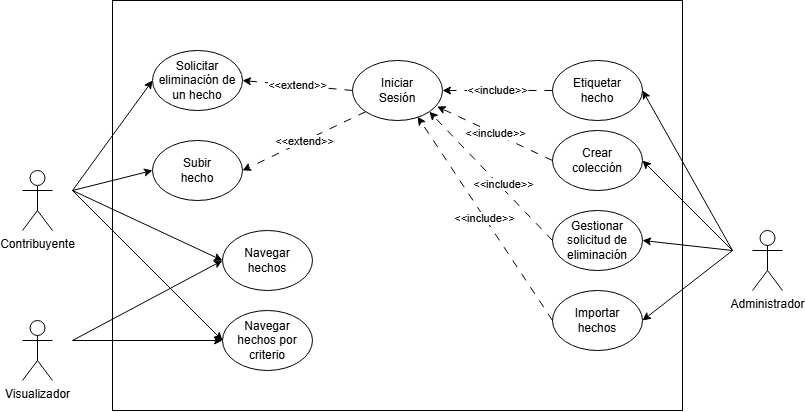

The diagram above was exported from draw.io. Its source (the exported page's mxGraphModel, read from the mxfile embedded in the PNG):
<mxGraphModel dx="1190" dy="648" grid="1" gridSize="10" guides="1" tooltips="1" connect="1" arrows="1" fold="1" page="1" pageScale="1" pageWidth="827" pageHeight="1169" math="0" shadow="0">
  <root>
    <mxCell id="0" />
    <mxCell id="1" parent="0" />
    <mxCell id="dbBfcHZjNJkieyOTu7-x-1" value="Administrador&lt;div&gt;&lt;br&gt;&lt;/div&gt;" style="shape=umlActor;verticalLabelPosition=bottom;verticalAlign=top;html=1;outlineConnect=0;" vertex="1" parent="1">
      <mxGeometry x="760" y="460" width="30" height="60" as="geometry" />
    </mxCell>
    <mxCell id="dbBfcHZjNJkieyOTu7-x-5" value="" style="rounded=0;whiteSpace=wrap;html=1;" vertex="1" parent="1">
      <mxGeometry x="120" y="230" width="570" height="410" as="geometry" />
    </mxCell>
    <mxCell id="dbBfcHZjNJkieyOTu7-x-6" value="Iniciar&lt;div&gt;Sesión&lt;/div&gt;" style="ellipse;whiteSpace=wrap;html=1;" vertex="1" parent="1">
      <mxGeometry x="360" y="290" width="90" height="60" as="geometry" />
    </mxCell>
    <mxCell id="dbBfcHZjNJkieyOTu7-x-7" value="Contribuyente" style="shape=umlActor;verticalLabelPosition=bottom;verticalAlign=top;html=1;outlineConnect=0;" vertex="1" parent="1">
      <mxGeometry x="30" y="400" width="30" height="60" as="geometry" />
    </mxCell>
    <mxCell id="dbBfcHZjNJkieyOTu7-x-8" value="Visualizador" style="shape=umlActor;verticalLabelPosition=bottom;verticalAlign=top;html=1;outlineConnect=0;" vertex="1" parent="1">
      <mxGeometry x="30" y="550" width="30" height="60" as="geometry" />
    </mxCell>
    <mxCell id="dbBfcHZjNJkieyOTu7-x-11" value="Importar&lt;div&gt;hechos&lt;/div&gt;" style="ellipse;whiteSpace=wrap;html=1;" vertex="1" parent="1">
      <mxGeometry x="560" y="520" width="90" height="60" as="geometry" />
    </mxCell>
    <mxCell id="dbBfcHZjNJkieyOTu7-x-12" value="Gestionar solicitud de eliminación" style="ellipse;whiteSpace=wrap;html=1;" vertex="1" parent="1">
      <mxGeometry x="560" y="440" width="90" height="60" as="geometry" />
    </mxCell>
    <mxCell id="dbBfcHZjNJkieyOTu7-x-13" value="Solicitar eliminación de un hecho" style="ellipse;whiteSpace=wrap;html=1;" vertex="1" parent="1">
      <mxGeometry x="160" y="280" width="90" height="60" as="geometry" />
    </mxCell>
    <mxCell id="dbBfcHZjNJkieyOTu7-x-14" value="Subir&lt;div&gt;hecho&lt;/div&gt;" style="ellipse;whiteSpace=wrap;html=1;" vertex="1" parent="1">
      <mxGeometry x="160" y="370" width="90" height="60" as="geometry" />
    </mxCell>
    <mxCell id="dbBfcHZjNJkieyOTu7-x-15" value="Navegar&lt;div&gt;hechos&lt;/div&gt;" style="ellipse;whiteSpace=wrap;html=1;" vertex="1" parent="1">
      <mxGeometry x="230" y="460" width="90" height="60" as="geometry" />
    </mxCell>
    <mxCell id="dbBfcHZjNJkieyOTu7-x-16" value="Etiquetar&lt;div&gt;hecho&lt;/div&gt;" style="ellipse;whiteSpace=wrap;html=1;" vertex="1" parent="1">
      <mxGeometry x="560" y="290" width="90" height="60" as="geometry" />
    </mxCell>
    <mxCell id="dbBfcHZjNJkieyOTu7-x-17" value="Crear&lt;div&gt;colección&lt;/div&gt;" style="ellipse;whiteSpace=wrap;html=1;" vertex="1" parent="1">
      <mxGeometry x="560" y="360" width="90" height="60" as="geometry" />
    </mxCell>
    <mxCell id="dbBfcHZjNJkieyOTu7-x-18" value="Navegar&lt;div&gt;hechos por&lt;/div&gt;&lt;div&gt;criterio&lt;/div&gt;" style="ellipse;whiteSpace=wrap;html=1;" vertex="1" parent="1">
      <mxGeometry x="230" y="540" width="90" height="60" as="geometry" />
    </mxCell>
    <mxCell id="dbBfcHZjNJkieyOTu7-x-20" value="" style="endArrow=classic;html=1;rounded=0;entryX=1;entryY=0.5;entryDx=0;entryDy=0;" edge="1" parent="1" target="dbBfcHZjNJkieyOTu7-x-16">
      <mxGeometry width="50" height="50" relative="1" as="geometry">
        <mxPoint x="740" y="480" as="sourcePoint" />
        <mxPoint x="560" y="270" as="targetPoint" />
      </mxGeometry>
    </mxCell>
    <mxCell id="dbBfcHZjNJkieyOTu7-x-25" value="" style="endArrow=classic;html=1;rounded=0;entryX=0;entryY=0.5;entryDx=0;entryDy=0;" edge="1" parent="1" target="dbBfcHZjNJkieyOTu7-x-13">
      <mxGeometry width="50" height="50" relative="1" as="geometry">
        <mxPoint x="80" y="420" as="sourcePoint" />
        <mxPoint x="180" y="480" as="targetPoint" />
      </mxGeometry>
    </mxCell>
    <mxCell id="dbBfcHZjNJkieyOTu7-x-26" value="" style="endArrow=classic;html=1;rounded=0;entryX=0;entryY=0.5;entryDx=0;entryDy=0;" edge="1" parent="1" target="dbBfcHZjNJkieyOTu7-x-14">
      <mxGeometry width="50" height="50" relative="1" as="geometry">
        <mxPoint x="80" y="420" as="sourcePoint" />
        <mxPoint x="180" y="480" as="targetPoint" />
      </mxGeometry>
    </mxCell>
    <mxCell id="dbBfcHZjNJkieyOTu7-x-27" value="" style="endArrow=classic;html=1;rounded=0;entryX=0;entryY=0.5;entryDx=0;entryDy=0;" edge="1" parent="1" target="dbBfcHZjNJkieyOTu7-x-15">
      <mxGeometry width="50" height="50" relative="1" as="geometry">
        <mxPoint x="80" y="570" as="sourcePoint" />
        <mxPoint x="180" y="610" as="targetPoint" />
      </mxGeometry>
    </mxCell>
    <mxCell id="dbBfcHZjNJkieyOTu7-x-28" value="" style="endArrow=classic;html=1;rounded=0;entryX=0;entryY=0.5;entryDx=0;entryDy=0;" edge="1" parent="1" target="dbBfcHZjNJkieyOTu7-x-18">
      <mxGeometry width="50" height="50" relative="1" as="geometry">
        <mxPoint x="80" y="570" as="sourcePoint" />
        <mxPoint x="180" y="610" as="targetPoint" />
      </mxGeometry>
    </mxCell>
    <mxCell id="dbBfcHZjNJkieyOTu7-x-29" value="&amp;lt;&amp;lt;include&amp;gt;&amp;gt;" style="endArrow=classic;html=1;rounded=0;exitX=0;exitY=0.5;exitDx=0;exitDy=0;entryX=1;entryY=0.5;entryDx=0;entryDy=0;dashed=1;dashPattern=8 8;" edge="1" parent="1" source="dbBfcHZjNJkieyOTu7-x-16" target="dbBfcHZjNJkieyOTu7-x-6">
      <mxGeometry x="-0.0003" width="50" height="50" relative="1" as="geometry">
        <mxPoint x="350" y="290" as="sourcePoint" />
        <mxPoint x="400" y="240" as="targetPoint" />
        <mxPoint as="offset" />
      </mxGeometry>
    </mxCell>
    <mxCell id="dbBfcHZjNJkieyOTu7-x-30" value="&amp;lt;&amp;lt;include&amp;gt;&amp;gt;" style="endArrow=classic;html=1;rounded=0;exitX=0;exitY=0.5;exitDx=0;exitDy=0;entryX=0.94;entryY=0.767;entryDx=0;entryDy=0;dashed=1;dashPattern=8 8;entryPerimeter=0;" edge="1" parent="1" source="dbBfcHZjNJkieyOTu7-x-17" target="dbBfcHZjNJkieyOTu7-x-6">
      <mxGeometry width="50" height="50" relative="1" as="geometry">
        <mxPoint x="360" y="330" as="sourcePoint" />
        <mxPoint x="410" y="280" as="targetPoint" />
      </mxGeometry>
    </mxCell>
    <mxCell id="dbBfcHZjNJkieyOTu7-x-31" value="&amp;lt;&amp;lt;include&amp;gt;&amp;gt;" style="endArrow=classic;html=1;rounded=0;exitX=0;exitY=0.5;exitDx=0;exitDy=0;entryX=0.724;entryY=0.938;entryDx=0;entryDy=0;dashed=1;dashPattern=8 8;entryPerimeter=0;" edge="1" parent="1" source="dbBfcHZjNJkieyOTu7-x-11" target="dbBfcHZjNJkieyOTu7-x-6">
      <mxGeometry width="50" height="50" relative="1" as="geometry">
        <mxPoint x="380" y="430" as="sourcePoint" />
        <mxPoint x="430" y="380" as="targetPoint" />
      </mxGeometry>
    </mxCell>
    <mxCell id="dbBfcHZjNJkieyOTu7-x-32" value="" style="endArrow=classic;html=1;rounded=0;exitX=0;exitY=0.5;exitDx=0;exitDy=0;entryX=1;entryY=1;entryDx=0;entryDy=0;dashed=1;dashPattern=8 8;" edge="1" parent="1" source="dbBfcHZjNJkieyOTu7-x-12" target="dbBfcHZjNJkieyOTu7-x-6">
      <mxGeometry width="50" height="50" relative="1" as="geometry">
        <mxPoint x="410" y="400" as="sourcePoint" />
        <mxPoint x="460" y="350" as="targetPoint" />
      </mxGeometry>
    </mxCell>
    <mxCell id="dbBfcHZjNJkieyOTu7-x-34" value="&amp;lt;&amp;lt;include&amp;gt;&amp;gt;" style="edgeLabel;html=1;align=center;verticalAlign=middle;resizable=0;points=[];" vertex="1" connectable="0" parent="dbBfcHZjNJkieyOTu7-x-32">
      <mxGeometry x="-0.1629" y="-3" relative="1" as="geometry">
        <mxPoint as="offset" />
      </mxGeometry>
    </mxCell>
    <mxCell id="dbBfcHZjNJkieyOTu7-x-35" value="&amp;lt;&amp;lt;extend&amp;gt;&amp;gt;" style="endArrow=classic;html=1;rounded=0;entryX=1;entryY=0.5;entryDx=0;entryDy=0;dashed=1;dashPattern=8 8;exitX=0;exitY=0.5;exitDx=0;exitDy=0;" edge="1" parent="1" source="dbBfcHZjNJkieyOTu7-x-6" target="dbBfcHZjNJkieyOTu7-x-13">
      <mxGeometry width="50" height="50" relative="1" as="geometry">
        <mxPoint x="361" y="307" as="sourcePoint" />
        <mxPoint x="530" y="520" as="targetPoint" />
      </mxGeometry>
    </mxCell>
    <mxCell id="dbBfcHZjNJkieyOTu7-x-36" value="&amp;lt;&amp;lt;extend&amp;gt;&amp;gt;" style="endArrow=classic;html=1;rounded=0;exitX=0;exitY=1;exitDx=0;exitDy=0;entryX=1;entryY=0.5;entryDx=0;entryDy=0;dashed=1;dashPattern=8 8;" edge="1" parent="1" source="dbBfcHZjNJkieyOTu7-x-6" target="dbBfcHZjNJkieyOTu7-x-14">
      <mxGeometry width="50" height="50" relative="1" as="geometry">
        <mxPoint x="480" y="600" as="sourcePoint" />
        <mxPoint x="530" y="550" as="targetPoint" />
      </mxGeometry>
    </mxCell>
    <mxCell id="dbBfcHZjNJkieyOTu7-x-37" value="" style="endArrow=classic;html=1;rounded=0;entryX=0;entryY=0.5;entryDx=0;entryDy=0;" edge="1" parent="1" target="dbBfcHZjNJkieyOTu7-x-15">
      <mxGeometry width="50" height="50" relative="1" as="geometry">
        <mxPoint x="80" y="420" as="sourcePoint" />
        <mxPoint x="180" y="480" as="targetPoint" />
      </mxGeometry>
    </mxCell>
    <mxCell id="dbBfcHZjNJkieyOTu7-x-38" value="" style="endArrow=classic;html=1;rounded=0;entryX=0;entryY=0.5;entryDx=0;entryDy=0;" edge="1" parent="1" target="dbBfcHZjNJkieyOTu7-x-18">
      <mxGeometry width="50" height="50" relative="1" as="geometry">
        <mxPoint x="80" y="420" as="sourcePoint" />
        <mxPoint x="180" y="480" as="targetPoint" />
      </mxGeometry>
    </mxCell>
    <mxCell id="dbBfcHZjNJkieyOTu7-x-40" value="" style="endArrow=classic;html=1;rounded=0;entryX=1;entryY=0.5;entryDx=0;entryDy=0;" edge="1" parent="1" target="dbBfcHZjNJkieyOTu7-x-17">
      <mxGeometry width="50" height="50" relative="1" as="geometry">
        <mxPoint x="740" y="480" as="sourcePoint" />
        <mxPoint x="760" y="320" as="targetPoint" />
      </mxGeometry>
    </mxCell>
    <mxCell id="dbBfcHZjNJkieyOTu7-x-43" value="" style="endArrow=classic;html=1;rounded=0;entryX=1;entryY=0.5;entryDx=0;entryDy=0;" edge="1" parent="1" target="dbBfcHZjNJkieyOTu7-x-12">
      <mxGeometry width="50" height="50" relative="1" as="geometry">
        <mxPoint x="740" y="480" as="sourcePoint" />
        <mxPoint x="740" y="620" as="targetPoint" />
      </mxGeometry>
    </mxCell>
    <mxCell id="dbBfcHZjNJkieyOTu7-x-44" value="" style="endArrow=classic;html=1;rounded=0;entryX=1;entryY=0.5;entryDx=0;entryDy=0;" edge="1" parent="1" target="dbBfcHZjNJkieyOTu7-x-11">
      <mxGeometry width="50" height="50" relative="1" as="geometry">
        <mxPoint x="740" y="480" as="sourcePoint" />
        <mxPoint x="740" y="590" as="targetPoint" />
      </mxGeometry>
    </mxCell>
  </root>
</mxGraphModel>